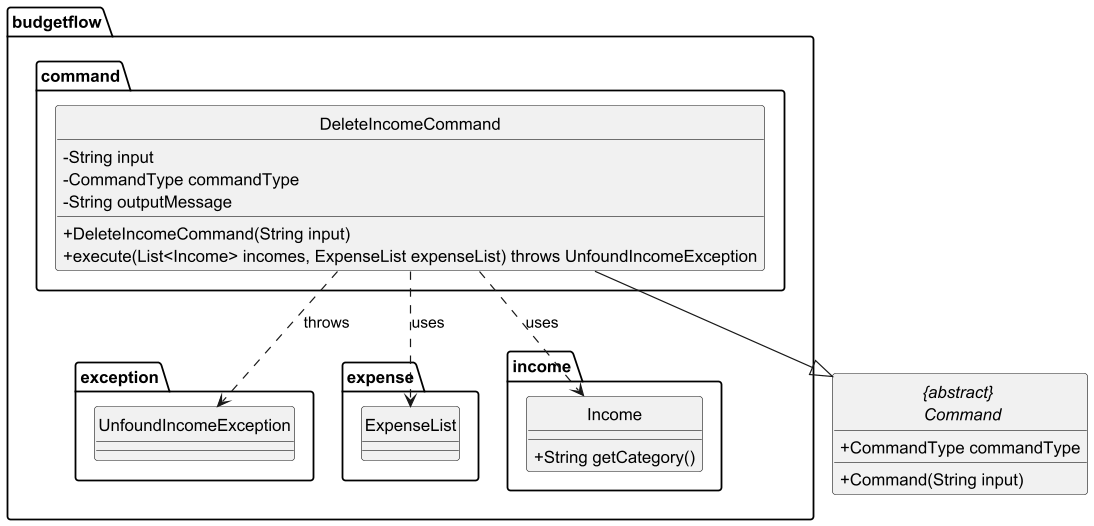

The diagram above was rendered by PlantUML. Its source (embedded in the PNG):
@startuml

hide circle
skinparam classAttributeIconSize 0

package budgetflow.command {
    class DeleteIncomeCommand {
        - String input
        - CommandType commandType
        - String outputMessage
        + DeleteIncomeCommand(String input)
        + execute(List<Income> incomes, ExpenseList expenseList) throws UnfoundIncomeException
    }
}

package budgetflow.exception {
    class UnfoundIncomeException
}

package budgetflow.expense {
    class ExpenseList
}

package budgetflow.income {
    class Income {
        + String getCategory()
    }
}

abstract class "{abstract} \n Command" {
    + Command(String input)
    + CommandType commandType
}

DeleteIncomeCommand --|> "{abstract} \n Command"
DeleteIncomeCommand ..> UnfoundIncomeException : throws
DeleteIncomeCommand ..> Income : uses
DeleteIncomeCommand ..> ExpenseList : uses

@enduml